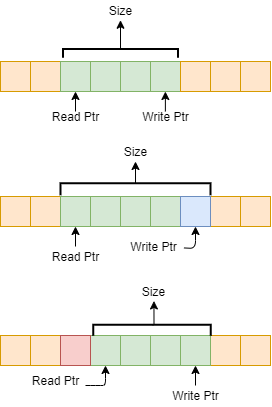

The diagram above was exported from draw.io. Its source (the exported page's mxGraphModel, read from the mxfile embedded in the PNG):
<mxGraphModel dx="905" dy="672" grid="1" gridSize="10" guides="1" tooltips="1" connect="1" arrows="1" fold="1" page="1" pageScale="1" pageWidth="850" pageHeight="1100" math="0" shadow="0">
  <root>
    <mxCell id="0" />
    <mxCell id="1" parent="0" />
    <mxCell id="_VnJJCJBOWwZkGvIYcz6-3" value="" style="whiteSpace=wrap;html=1;aspect=fixed;fillColor=#ffe6cc;strokeColor=#d79b00;" vertex="1" parent="1">
      <mxGeometry x="220" y="240" width="30" height="30" as="geometry" />
    </mxCell>
    <mxCell id="_VnJJCJBOWwZkGvIYcz6-4" value="" style="whiteSpace=wrap;html=1;aspect=fixed;fillColor=#d5e8d4;strokeColor=#82b366;" vertex="1" parent="1">
      <mxGeometry x="340" y="240" width="30" height="30" as="geometry" />
    </mxCell>
    <mxCell id="_VnJJCJBOWwZkGvIYcz6-5" value="" style="whiteSpace=wrap;html=1;aspect=fixed;fillColor=#d5e8d4;strokeColor=#82b366;" vertex="1" parent="1">
      <mxGeometry x="310" y="240" width="30" height="30" as="geometry" />
    </mxCell>
    <mxCell id="_VnJJCJBOWwZkGvIYcz6-6" value="" style="whiteSpace=wrap;html=1;aspect=fixed;fillColor=#d5e8d4;strokeColor=#82b366;" vertex="1" parent="1">
      <mxGeometry x="370" y="240" width="30" height="30" as="geometry" />
    </mxCell>
    <mxCell id="_VnJJCJBOWwZkGvIYcz6-7" value="" style="whiteSpace=wrap;html=1;aspect=fixed;fillColor=#ffe6cc;strokeColor=#d79b00;" vertex="1" parent="1">
      <mxGeometry x="430" y="240" width="30" height="30" as="geometry" />
    </mxCell>
    <mxCell id="_VnJJCJBOWwZkGvIYcz6-8" value="" style="whiteSpace=wrap;html=1;aspect=fixed;fillColor=#ffe6cc;strokeColor=#d79b00;" vertex="1" parent="1">
      <mxGeometry x="460" y="240" width="30" height="30" as="geometry" />
    </mxCell>
    <mxCell id="_VnJJCJBOWwZkGvIYcz6-10" value="" style="whiteSpace=wrap;html=1;aspect=fixed;fillColor=#ffe6cc;strokeColor=#d79b00;" vertex="1" parent="1">
      <mxGeometry x="400" y="240" width="30" height="30" as="geometry" />
    </mxCell>
    <mxCell id="_VnJJCJBOWwZkGvIYcz6-12" value="" style="whiteSpace=wrap;html=1;aspect=fixed;fillColor=#ffe6cc;strokeColor=#d79b00;" vertex="1" parent="1">
      <mxGeometry x="250" y="240" width="30" height="30" as="geometry" />
    </mxCell>
    <mxCell id="_VnJJCJBOWwZkGvIYcz6-13" value="" style="whiteSpace=wrap;html=1;aspect=fixed;fillColor=#d5e8d4;strokeColor=#82b366;" vertex="1" parent="1">
      <mxGeometry x="280" y="240" width="30" height="30" as="geometry" />
    </mxCell>
    <mxCell id="_VnJJCJBOWwZkGvIYcz6-15" value="" style="endArrow=classic;html=1;entryX=0.5;entryY=1;entryDx=0;entryDy=0;" edge="1" parent="1" target="_VnJJCJBOWwZkGvIYcz6-13">
      <mxGeometry width="50" height="50" relative="1" as="geometry">
        <mxPoint x="295" y="290" as="sourcePoint" />
        <mxPoint x="310" y="300" as="targetPoint" />
      </mxGeometry>
    </mxCell>
    <mxCell id="_VnJJCJBOWwZkGvIYcz6-16" value="Read Ptr" style="text;html=1;align=center;verticalAlign=middle;resizable=0;points=[];autosize=1;" vertex="1" parent="1">
      <mxGeometry x="265" y="285" width="60" height="20" as="geometry" />
    </mxCell>
    <mxCell id="_VnJJCJBOWwZkGvIYcz6-17" value="" style="endArrow=classic;html=1;entryX=0.5;entryY=1;entryDx=0;entryDy=0;" edge="1" parent="1">
      <mxGeometry width="50" height="50" relative="1" as="geometry">
        <mxPoint x="384.88" y="290" as="sourcePoint" />
        <mxPoint x="384.88" y="270" as="targetPoint" />
      </mxGeometry>
    </mxCell>
    <mxCell id="_VnJJCJBOWwZkGvIYcz6-18" value="Write Ptr" style="text;html=1;align=center;verticalAlign=middle;resizable=0;points=[];autosize=1;" vertex="1" parent="1">
      <mxGeometry x="355" y="285" width="60" height="20" as="geometry" />
    </mxCell>
    <mxCell id="_VnJJCJBOWwZkGvIYcz6-20" value="" style="strokeWidth=2;html=1;shape=mxgraph.flowchart.annotation_1;align=left;pointerEvents=1;rotation=90;" vertex="1" parent="1">
      <mxGeometry x="335.63" y="174.38" width="8.75" height="115" as="geometry" />
    </mxCell>
    <mxCell id="_VnJJCJBOWwZkGvIYcz6-21" value="" style="endArrow=classic;html=1;exitX=0;exitY=0.5;exitDx=0;exitDy=0;exitPerimeter=0;" edge="1" parent="1" source="_VnJJCJBOWwZkGvIYcz6-20">
      <mxGeometry width="50" height="50" relative="1" as="geometry">
        <mxPoint x="310" y="178.75" as="sourcePoint" />
        <mxPoint x="340" y="198.75" as="targetPoint" />
      </mxGeometry>
    </mxCell>
    <mxCell id="_VnJJCJBOWwZkGvIYcz6-22" value="Size" style="text;html=1;align=center;verticalAlign=middle;resizable=0;points=[];autosize=1;" vertex="1" parent="1">
      <mxGeometry x="320" y="178.75" width="40" height="20" as="geometry" />
    </mxCell>
    <mxCell id="_VnJJCJBOWwZkGvIYcz6-23" value="" style="whiteSpace=wrap;html=1;aspect=fixed;fillColor=#ffe6cc;strokeColor=#d79b00;" vertex="1" parent="1">
      <mxGeometry x="220" y="375" width="30" height="30" as="geometry" />
    </mxCell>
    <mxCell id="_VnJJCJBOWwZkGvIYcz6-24" value="" style="whiteSpace=wrap;html=1;aspect=fixed;fillColor=#d5e8d4;strokeColor=#82b366;" vertex="1" parent="1">
      <mxGeometry x="340" y="375" width="30" height="30" as="geometry" />
    </mxCell>
    <mxCell id="_VnJJCJBOWwZkGvIYcz6-25" value="" style="whiteSpace=wrap;html=1;aspect=fixed;fillColor=#d5e8d4;strokeColor=#82b366;" vertex="1" parent="1">
      <mxGeometry x="310" y="375" width="30" height="30" as="geometry" />
    </mxCell>
    <mxCell id="_VnJJCJBOWwZkGvIYcz6-26" value="" style="whiteSpace=wrap;html=1;aspect=fixed;fillColor=#d5e8d4;strokeColor=#82b366;" vertex="1" parent="1">
      <mxGeometry x="370" y="375" width="30" height="30" as="geometry" />
    </mxCell>
    <mxCell id="_VnJJCJBOWwZkGvIYcz6-27" value="" style="whiteSpace=wrap;html=1;aspect=fixed;fillColor=#ffe6cc;strokeColor=#d79b00;" vertex="1" parent="1">
      <mxGeometry x="430" y="375" width="30" height="30" as="geometry" />
    </mxCell>
    <mxCell id="_VnJJCJBOWwZkGvIYcz6-28" value="" style="whiteSpace=wrap;html=1;aspect=fixed;fillColor=#ffe6cc;strokeColor=#d79b00;" vertex="1" parent="1">
      <mxGeometry x="460" y="375" width="30" height="30" as="geometry" />
    </mxCell>
    <mxCell id="_VnJJCJBOWwZkGvIYcz6-29" value="" style="whiteSpace=wrap;html=1;aspect=fixed;fillColor=#dae8fc;strokeColor=#6c8ebf;" vertex="1" parent="1">
      <mxGeometry x="400" y="375" width="30" height="30" as="geometry" />
    </mxCell>
    <mxCell id="_VnJJCJBOWwZkGvIYcz6-30" value="" style="whiteSpace=wrap;html=1;aspect=fixed;fillColor=#ffe6cc;strokeColor=#d79b00;" vertex="1" parent="1">
      <mxGeometry x="250" y="375" width="30" height="30" as="geometry" />
    </mxCell>
    <mxCell id="_VnJJCJBOWwZkGvIYcz6-31" value="" style="whiteSpace=wrap;html=1;aspect=fixed;fillColor=#d5e8d4;strokeColor=#82b366;" vertex="1" parent="1">
      <mxGeometry x="280" y="375" width="30" height="30" as="geometry" />
    </mxCell>
    <mxCell id="_VnJJCJBOWwZkGvIYcz6-32" value="" style="endArrow=classic;html=1;entryX=0.5;entryY=1;entryDx=0;entryDy=0;" edge="1" parent="1" target="_VnJJCJBOWwZkGvIYcz6-31">
      <mxGeometry width="50" height="50" relative="1" as="geometry">
        <mxPoint x="295" y="425" as="sourcePoint" />
        <mxPoint x="320" y="435" as="targetPoint" />
      </mxGeometry>
    </mxCell>
    <mxCell id="_VnJJCJBOWwZkGvIYcz6-33" value="Read Ptr" style="text;html=1;align=center;verticalAlign=middle;resizable=0;points=[];autosize=1;" vertex="1" parent="1">
      <mxGeometry x="265" y="425" width="60" height="20" as="geometry" />
    </mxCell>
    <mxCell id="_VnJJCJBOWwZkGvIYcz6-34" value="" style="endArrow=classic;html=1;entryX=0.5;entryY=1;entryDx=0;entryDy=0;" edge="1" parent="1" source="_VnJJCJBOWwZkGvIYcz6-35" target="_VnJJCJBOWwZkGvIYcz6-29">
      <mxGeometry width="50" height="50" relative="1" as="geometry">
        <mxPoint x="450" y="435" as="sourcePoint" />
        <mxPoint x="429.8" y="415" as="targetPoint" />
        <Array as="points">
          <mxPoint x="415" y="427" />
        </Array>
      </mxGeometry>
    </mxCell>
    <mxCell id="_VnJJCJBOWwZkGvIYcz6-35" value="Write Ptr" style="text;html=1;align=center;verticalAlign=middle;resizable=0;points=[];autosize=1;" vertex="1" parent="1">
      <mxGeometry x="343.45" y="415" width="60" height="20" as="geometry" />
    </mxCell>
    <mxCell id="_VnJJCJBOWwZkGvIYcz6-40" style="edgeStyle=orthogonalEdgeStyle;rounded=0;orthogonalLoop=1;jettySize=auto;html=1;exitX=0;exitY=0.5;exitDx=0;exitDy=0;exitPerimeter=0;" edge="1" parent="1" source="_VnJJCJBOWwZkGvIYcz6-36">
      <mxGeometry relative="1" as="geometry">
        <mxPoint x="355" y="340" as="targetPoint" />
      </mxGeometry>
    </mxCell>
    <mxCell id="_VnJJCJBOWwZkGvIYcz6-36" value="" style="strokeWidth=2;html=1;shape=mxgraph.flowchart.annotation_1;align=left;pointerEvents=1;rotation=90;" vertex="1" parent="1">
      <mxGeometry x="349.07" y="292.81" width="11.88" height="150" as="geometry" />
    </mxCell>
    <mxCell id="_VnJJCJBOWwZkGvIYcz6-38" value="Size" style="text;html=1;align=center;verticalAlign=middle;resizable=0;points=[];autosize=1;" vertex="1" parent="1">
      <mxGeometry x="335.01" y="320" width="40" height="20" as="geometry" />
    </mxCell>
    <mxCell id="_VnJJCJBOWwZkGvIYcz6-41" value="" style="whiteSpace=wrap;html=1;aspect=fixed;fillColor=#ffe6cc;strokeColor=#d79b00;" vertex="1" parent="1">
      <mxGeometry x="220" y="514" width="30" height="30" as="geometry" />
    </mxCell>
    <mxCell id="_VnJJCJBOWwZkGvIYcz6-42" value="" style="whiteSpace=wrap;html=1;aspect=fixed;fillColor=#d5e8d4;strokeColor=#82b366;" vertex="1" parent="1">
      <mxGeometry x="340" y="514" width="30" height="30" as="geometry" />
    </mxCell>
    <mxCell id="_VnJJCJBOWwZkGvIYcz6-43" value="" style="whiteSpace=wrap;html=1;aspect=fixed;fillColor=#d5e8d4;strokeColor=#82b366;" vertex="1" parent="1">
      <mxGeometry x="310" y="514" width="30" height="30" as="geometry" />
    </mxCell>
    <mxCell id="_VnJJCJBOWwZkGvIYcz6-44" value="" style="whiteSpace=wrap;html=1;aspect=fixed;fillColor=#d5e8d4;strokeColor=#82b366;" vertex="1" parent="1">
      <mxGeometry x="370" y="514" width="30" height="30" as="geometry" />
    </mxCell>
    <mxCell id="_VnJJCJBOWwZkGvIYcz6-45" value="" style="whiteSpace=wrap;html=1;aspect=fixed;fillColor=#ffe6cc;strokeColor=#d79b00;" vertex="1" parent="1">
      <mxGeometry x="430" y="514" width="30" height="30" as="geometry" />
    </mxCell>
    <mxCell id="_VnJJCJBOWwZkGvIYcz6-46" value="" style="whiteSpace=wrap;html=1;aspect=fixed;fillColor=#ffe6cc;strokeColor=#d79b00;" vertex="1" parent="1">
      <mxGeometry x="460" y="514" width="30" height="30" as="geometry" />
    </mxCell>
    <mxCell id="_VnJJCJBOWwZkGvIYcz6-47" value="" style="whiteSpace=wrap;html=1;aspect=fixed;fillColor=#d5e8d4;strokeColor=#82b366;" vertex="1" parent="1">
      <mxGeometry x="400" y="514" width="30" height="30" as="geometry" />
    </mxCell>
    <mxCell id="_VnJJCJBOWwZkGvIYcz6-48" value="" style="whiteSpace=wrap;html=1;aspect=fixed;fillColor=#ffe6cc;strokeColor=#d79b00;" vertex="1" parent="1">
      <mxGeometry x="250" y="514" width="30" height="30" as="geometry" />
    </mxCell>
    <mxCell id="_VnJJCJBOWwZkGvIYcz6-49" value="" style="whiteSpace=wrap;html=1;aspect=fixed;fillColor=#f8cecc;strokeColor=#b85450;" vertex="1" parent="1">
      <mxGeometry x="280" y="514" width="30" height="30" as="geometry" />
    </mxCell>
    <mxCell id="_VnJJCJBOWwZkGvIYcz6-51" value="Read Ptr" style="text;html=1;align=center;verticalAlign=middle;resizable=0;points=[];autosize=1;" vertex="1" parent="1">
      <mxGeometry x="245" y="549" width="60" height="20" as="geometry" />
    </mxCell>
    <mxCell id="_VnJJCJBOWwZkGvIYcz6-54" style="edgeStyle=orthogonalEdgeStyle;rounded=0;orthogonalLoop=1;jettySize=auto;html=1;exitX=0;exitY=0.5;exitDx=0;exitDy=0;exitPerimeter=0;" edge="1" parent="1" source="_VnJJCJBOWwZkGvIYcz6-55">
      <mxGeometry relative="1" as="geometry">
        <mxPoint x="373.45" y="479.4599999999999" as="targetPoint" />
        <Array as="points">
          <mxPoint x="373.45" y="503.4599999999999" />
        </Array>
      </mxGeometry>
    </mxCell>
    <mxCell id="_VnJJCJBOWwZkGvIYcz6-55" value="" style="strokeWidth=2;html=1;shape=mxgraph.flowchart.annotation_1;align=left;pointerEvents=1;rotation=90;" vertex="1" parent="1">
      <mxGeometry x="366.12" y="450" width="10.95" height="117.5" as="geometry" />
    </mxCell>
    <mxCell id="_VnJJCJBOWwZkGvIYcz6-56" value="" style="endArrow=classic;html=1;entryX=0.5;entryY=1;entryDx=0;entryDy=0;" edge="1" parent="1">
      <mxGeometry width="50" height="50" relative="1" as="geometry">
        <mxPoint x="415" y="564" as="sourcePoint" />
        <mxPoint x="415" y="544" as="targetPoint" />
      </mxGeometry>
    </mxCell>
    <mxCell id="_VnJJCJBOWwZkGvIYcz6-57" value="Write Ptr" style="text;html=1;align=center;verticalAlign=middle;resizable=0;points=[];autosize=1;" vertex="1" parent="1">
      <mxGeometry x="385" y="564" width="60" height="20" as="geometry" />
    </mxCell>
    <mxCell id="_VnJJCJBOWwZkGvIYcz6-58" value="" style="endArrow=classic;html=1;entryX=0.5;entryY=1;entryDx=0;entryDy=0;" edge="1" parent="1">
      <mxGeometry width="50" height="50" relative="1" as="geometry">
        <mxPoint x="305" y="564" as="sourcePoint" />
        <mxPoint x="325" y="544" as="targetPoint" />
        <Array as="points">
          <mxPoint x="315" y="564" />
          <mxPoint x="325" y="564" />
        </Array>
      </mxGeometry>
    </mxCell>
    <mxCell id="_VnJJCJBOWwZkGvIYcz6-59" value="Size" style="text;html=1;align=center;verticalAlign=middle;resizable=0;points=[];autosize=1;" vertex="1" parent="1">
      <mxGeometry x="353.45" y="460.46" width="40" height="20" as="geometry" />
    </mxCell>
  </root>
</mxGraphModel>